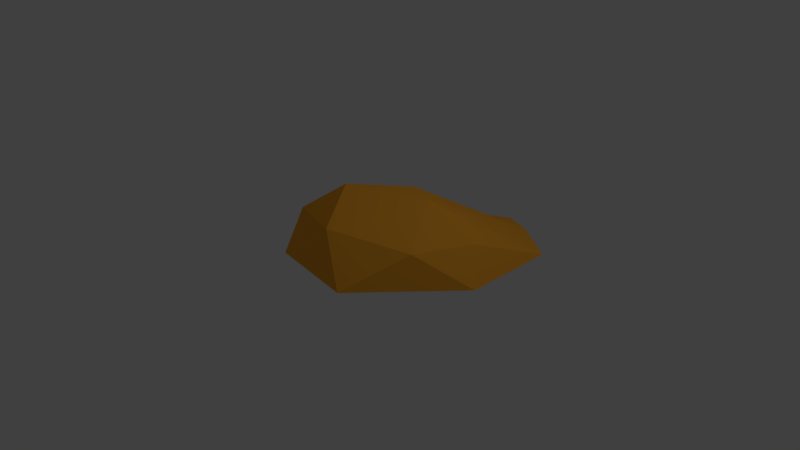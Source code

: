 # Source: Lava.blend  (saved by Blender 2.76.0; exported with 4.5.12 LTS)
import bpy
from mathutils import Matrix  # noqa: F401  (used for matrix-valued properties, if any)

bpy.ops.wm.read_factory_settings(use_empty=True)
scene = bpy.context.scene
scene.name = 'Scene'

# ---- collections
col_collection_1 = bpy.data.collections.new('Collection 1'); scene.collection.children.link(col_collection_1)

# ---- materials (node trees are filled in below, after node groups)
mat_material_001 = bpy.data.materials.new('Material.001')
mat_material_001.alpha_threshold = 0.0
mat_material_001.use_transparent_shadow = False
mat_material_001.preview_render_type = 'SHADERBALL'
mat_material_001.diffuse_color = (1.0, 0.4262, 0.03563, 1.0)
mat_material_001.roughness = 0.5
mat_material_001.specular_intensity = 0.0

# ---- material node trees

# ---- world
world_world = bpy.data.worlds.new('World'); scene.world = world_world
world_world.color = (0.05088, 0.05088, 0.05088)
world_world.use_sun_shadow = False
world_world.sun_shadow_jitter_overblur = 0.0
world_world.cycles.sampling_method = 'MANUAL'
world_world.cycles.sample_map_resolution = 256

# ---- cameras
cam_camera = bpy.data.cameras.new('Camera')
cam_camera.clip_end = 100.0
cam_camera.lens = 35.0
cam_camera.sensor_width = 32.0
cam_camera.sensor_height = 18.0
cam_camera.ortho_scale = 7.314
cam_camera.dof.focus_distance = 0.0
cam_camera.dof.aperture_fstop = 128.0

# ---- lights
light_lamp = bpy.data.lights.new('Lamp', 'POINT')
light_lamp.transmission_factor = 0.0
light_lamp.cutoff_distance = 30.0
light_lamp.energy = 100.0
light_lamp.shadow_buffer_clip_start = 1.001
light_lamp.shadow_soft_size = 0.1
light_lamp.shadow_maximum_resolution = 0.006
light_lamp.use_absolute_resolution = True
light_lamp.cycles.use_multiple_importance_sampling = False

# ---- meshes
me_icosphere = bpy.data.meshes.new('Icosphere')
me_icosphere.from_pydata([(0.2748, -0.8506, 0.4463), (-0.9219, -0.5227, 0.3338), (-1.219, 0.4594, 0.2255), (1.243, 0.2422, 0.4611), (1.113, -0.09344, 0.4472), (-0.05638, 0.0008699, 0.9678), (1.117, -0.3798, 9.723e-09), (1.459, 0.09191, 2.98e-08), (-0.01632, -0.9997, -0.009332), (0.5878, -0.809, 0.0), (-1.302, -0.3036, -0.2008), (-0.7217, -0.807, -0.0766), (-1.735, 0.5052, -0.4286), (-1.586, 0.2067, -0.2695), (0.7237, 0.7077, -0.07919), (-1.099, 1.118, -0.8407), (0.6882, -0.5, 0.5257), (-0.3151, -0.8082, 0.4959), (-1.189, 0.005222, 0.3322), (-0.8996, 0.7663, 0.164), (1.543, 0.381, 1.522e-08), (0.1495, -0.4998, 0.8432), (0.522, 5.75e-05, 0.8485), (-0.5484, -0.3071, 0.7803), (-0.6262, 0.3121, 0.7357), (0.0954, 0.501, 0.8123), (0.02286, 1.533, 0.08701), (1.338, 0.4623, 0.4644), (1.501, 1.56, -0.0179), (1.088, 2.061, -0.04644), (0.3763, 2.254, -0.1173), (-0.6104, 1.494, 0.1047), (0.8807, 1.049, 0.5143), (0.6004, 0.2782, 0.8642), (-0.8005, 1.111, 0.1158), (0.1568, 0.7958, 0.7917), (0.6185, 1.056, -0.1602), (-0.8806, 1.517, -0.8574)], [], [(0, 16, 21), (1, 17, 23), (2, 18, 24), (19, 25, 35, 34), (14, 15, 37, 36), (22, 25, 5), (3, 20, 28, 27), (20, 36, 29, 28), (25, 24, 5), (25, 19, 24), (19, 2, 24), (24, 23, 5), (24, 18, 23), (18, 1, 23), (23, 21, 5), (23, 17, 21), (17, 0, 21), (21, 22, 5), (21, 16, 22), (16, 4, 22), (37, 34, 31, 30), (35, 26, 31, 34), (15, 12, 19), (12, 2, 19), (13, 18, 2), (13, 10, 18), (10, 1, 18), (11, 17, 1), (11, 8, 17), (8, 0, 17), (9, 16, 0), (9, 6, 16), (6, 4, 16), (36, 37, 30, 29), (7, 6, 9, 8, 11, 10, 13, 12, 15, 14), (12, 13, 2), (10, 11, 1), (8, 9, 0), (6, 7, 4), (35, 33, 32, 26), (3, 27, 32, 33), (28, 32, 27), (28, 29, 32), (29, 26, 32), (30, 31, 26), (29, 30, 26), (25, 22, 33, 35), (15, 19, 34, 37), (22, 4, 3, 33), (7, 14, 36, 20), (4, 7, 20, 3)])
_uv = me_icosphere.uv_layers.new(name='UVMap')
_uv.uv.foreach_set('vector', [0.5555, 0.8577, 0.5027, 0.9636, 0.4437, 0.836, 0.7868, 0.7246, 0.8356, 0.6601, 0.8971, 0.774, 0.7868, 0.9642, 0.7957, 0.8444, 0.8971, 0.9148, 0.4551, 0.2599, 0.5787, 0.2166, 0.5731, 0.2837, 0.4495, 0.3269, 0.2219, 0.3061, 0.08474, 0.3496, 0.06106, 0.285, 0.1982, 0.2415, 0.6991, 0.1428, 0.5787, 0.2166, 0.5874, 0.09281, 0.8722, 0.2788, 0.979, 0.3359, 0.9844, 0.5756, 0.8719, 0.3328, 0.3353, 0.285, 0.1982, 0.2415, 0.1569, 0.0, 0.294, 0.04351, 0.5787, 0.2166, 0.4668, 0.1284, 0.5874, 0.09281, 0.5787, 0.2166, 0.4551, 0.2599, 0.4668, 0.1284, 0.04455, 0.8822, 0.1166, 0.9836, 0.0, 1.0, 0.4668, 0.1284, 0.518, 0.0, 0.5874, 0.09281, 0.8971, 0.9148, 0.7957, 0.8444, 0.8971, 0.774, 0.7957, 0.8444, 0.7868, 0.7246, 0.8971, 0.774, 0.518, 0.0, 0.6616, 0.008893, 0.5874, 0.09281, 0.4437, 0.7199, 0.5481, 0.7401, 0.4437, 0.836, 0.5481, 0.7401, 0.5555, 0.8577, 0.4437, 0.836, 0.6616, 0.008893, 0.6991, 0.1428, 0.5874, 0.09281, 0.6616, 0.008893, 0.7703, 0.06655, 0.6991, 0.1428, 0.858, 0.07284, 0.8768, 0.1951, 0.7749, 0.173, 0.8971, 0.7613, 1.0, 0.7262, 1.0, 0.7951, 0.9083, 0.9821, 0.5731, 0.2837, 0.5561, 0.4535, 0.4437, 0.3969, 0.4495, 0.3269, 0.1166, 0.7617, 0.1887, 0.8822, 0.04455, 0.8822, 0.1887, 0.8822, 0.1166, 0.9836, 0.04455, 0.8822, 0.6716, 0.9148, 0.7957, 0.8444, 0.7868, 0.9642, 0.6716, 0.9148, 0.6716, 0.774, 0.7957, 0.8444, 0.6716, 0.774, 0.7868, 0.7246, 0.7957, 0.8444, 0.6716, 0.6922, 0.5481, 0.7401, 0.5555, 0.6601, 0.6716, 0.6922, 0.6716, 0.8084, 0.5481, 0.7401, 0.6716, 0.8084, 0.5555, 0.8577, 0.5481, 0.7401, 0.6435, 0.9465, 0.5027, 0.9636, 0.5555, 0.8577, 0.9802, 0.0, 0.9844, 0.1312, 0.858, 0.07284, 0.9844, 0.1312, 0.8768, 0.1951, 0.858, 0.07284, 0.1982, 0.2415, 0.06106, 0.285, 0.01977, 0.04351, 0.1569, 0.0, 0.359, 0.3496, 0.4437, 0.4635, 0.4437, 0.6043, 0.359, 0.7182, 0.2219, 0.7617, 0.08474, 0.7182, 0.0, 0.6043, 0.0, 0.4635, 0.08474, 0.3496, 0.2219, 0.3061, 0.1887, 0.8822, 0.2333, 1.0, 0.1166, 0.9836, 0.6716, 0.774, 0.6962, 0.6601, 0.7868, 0.7246, 0.6716, 0.8084, 0.6435, 0.9465, 0.5555, 0.8577, 0.9844, 0.1312, 0.9794, 0.2674, 0.8768, 0.1951, 0.5731, 0.2837, 0.6925, 0.2066, 0.675, 0.408, 0.5561, 0.4535, 0.7573, 0.2712, 0.76, 0.3246, 0.675, 0.408, 0.6925, 0.2066, 0.7703, 0.5862, 0.675, 0.408, 0.76, 0.3246, 0.7703, 0.5862, 0.6499, 0.6601, 0.675, 0.408, 0.6499, 0.6601, 0.5561, 0.4535, 0.675, 0.408, 0.5063, 0.6512, 0.4437, 0.3969, 0.5561, 0.4535, 0.6499, 0.6601, 0.5063, 0.6512, 0.5561, 0.4535, 0.5787, 0.2166, 0.6991, 0.1428, 0.6925, 0.2066, 0.5731, 0.2837, 0.8971, 0.6952, 1.0, 0.6601, 1.0, 0.7262, 0.8971, 0.7613, 0.7749, 0.173, 0.8768, 0.1951, 0.8722, 0.2788, 0.7703, 0.2391, 0.359, 0.3496, 0.2219, 0.3061, 0.1982, 0.2415, 0.3353, 0.285, 0.8768, 0.1951, 0.9794, 0.2674, 0.979, 0.3359, 0.8722, 0.2788])
me_icosphere.materials.append(mat_material_001)
me_icosphere.use_remesh_preserve_volume = False
me_icosphere.use_remesh_preserve_attributes = False
me_icosphere.use_mirror_vertex_groups = False
me_icosphere.update()

# ---- objects
ob_icosphere = bpy.data.objects.new('Icosphere', me_icosphere)
ob_lamp = bpy.data.objects.new('Lamp', light_lamp)
ob_camera = bpy.data.objects.new('Camera', cam_camera)

# ---- transforms, parenting, visibility, modifiers, constraints
ob_icosphere.location = (0.0, 0.0, 0.0)
ob_icosphere.lineart.crease_threshold = 0.0
_m = ob_icosphere.modifiers.new('Decimate', 'DECIMATE')
_m.ratio = 0.4567
_m.invert_vertex_group = True
ob_lamp.location = (4.076, 1.005, 5.904)
ob_lamp.rotation_euler = (0.6503, 0.05522, 1.866)
ob_lamp.lock_rotations_4d = False
ob_lamp.empty_display_type = 'ARROWS'
ob_lamp.color = (0.0, 0.0, 0.0, 0.0)
ob_lamp.lineart.crease_threshold = 0.0
ob_camera.location = (7.481, -6.508, 5.344)
ob_camera.rotation_euler = (1.109, 0.01082, 0.8149)
ob_camera.lock_rotations_4d = False
ob_camera.empty_display_type = 'ARROWS'
ob_camera.color = (0.0, 0.0, 0.0, 0.0)
ob_camera.display_type = 'WIRE'
ob_camera.lineart.crease_threshold = 0.0

# ---- collection membership
col_collection_1.objects.link(ob_icosphere)
col_collection_1.objects.link(ob_lamp)
col_collection_1.objects.link(ob_camera)

# ---- scene / render settings (as saved in the file)
scene.camera = ob_camera
scene.frame_start = 1; scene.frame_end = 250; scene.frame_set(1)
scene.render.engine = 'BLENDER_EEVEE_NEXT'
scene.render.resolution_percentage = 50
scene.render.dither_intensity = 0.0
scene.cycles.use_denoising = False
scene.cycles.samples = 10
scene.cycles.sampling_pattern = 'TABULATED_SOBOL'
scene.cycles.light_sampling_threshold = 0.0
scene.cycles.use_adaptive_sampling = False
scene.cycles.use_light_tree = False
scene.cycles.blur_glossy = 0.0
scene.cycles.pixel_filter_type = 'GAUSSIAN'
scene.cycles.sample_clamp_indirect = 0.0
scene.view_settings.view_transform = 'Standard'
bpy.context.view_layer.update()
